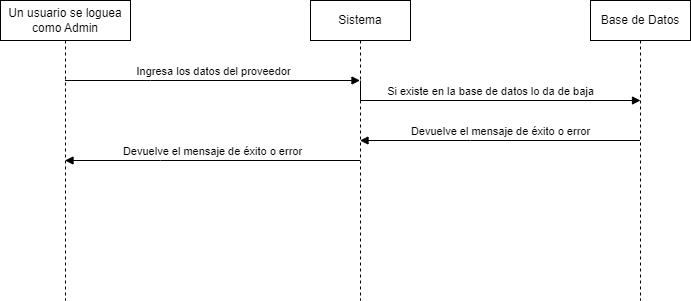

The diagram above was exported from draw.io. Its source (the exported page's mxGraphModel, read from the mxfile embedded in the PNG):
<mxGraphModel dx="1050" dy="566" grid="1" gridSize="10" guides="1" tooltips="1" connect="1" arrows="1" fold="1" page="1" pageScale="1" pageWidth="850" pageHeight="1100" math="0" shadow="0">
  <root>
    <mxCell id="0" />
    <mxCell id="1" parent="0" />
    <mxCell id="aM9ryv3xv72pqoxQDRHE-1" value="Un usuario se loguea como Admin" style="shape=umlLifeline;perimeter=lifelinePerimeter;whiteSpace=wrap;html=1;container=0;dropTarget=0;collapsible=0;recursiveResize=0;outlineConnect=0;portConstraint=eastwest;newEdgeStyle={&quot;edgeStyle&quot;:&quot;elbowEdgeStyle&quot;,&quot;elbow&quot;:&quot;vertical&quot;,&quot;curved&quot;:0,&quot;rounded&quot;:0};" parent="1" vertex="1">
      <mxGeometry x="30" y="40" width="130" height="300" as="geometry" />
    </mxCell>
    <mxCell id="aM9ryv3xv72pqoxQDRHE-5" value="Sistema" style="shape=umlLifeline;perimeter=lifelinePerimeter;whiteSpace=wrap;html=1;container=0;dropTarget=0;collapsible=0;recursiveResize=0;outlineConnect=0;portConstraint=eastwest;newEdgeStyle={&quot;edgeStyle&quot;:&quot;elbowEdgeStyle&quot;,&quot;elbow&quot;:&quot;vertical&quot;,&quot;curved&quot;:0,&quot;rounded&quot;:0};" parent="1" vertex="1">
      <mxGeometry x="340" y="40" width="100" height="300" as="geometry" />
    </mxCell>
    <mxCell id="aM9ryv3xv72pqoxQDRHE-7" value="Ingresa los datos del proveedor" style="html=1;verticalAlign=bottom;endArrow=block;edgeStyle=elbowEdgeStyle;elbow=vertical;curved=0;rounded=0;" parent="1" source="aM9ryv3xv72pqoxQDRHE-1" target="aM9ryv3xv72pqoxQDRHE-5" edge="1">
      <mxGeometry relative="1" as="geometry">
        <mxPoint x="100" y="120" as="sourcePoint" />
        <Array as="points">
          <mxPoint x="180" y="120" />
        </Array>
        <mxPoint x="385" y="120" as="targetPoint" />
      </mxGeometry>
    </mxCell>
    <mxCell id="aM9ryv3xv72pqoxQDRHE-9" value="Devuelve el mensaje de éxito o error" style="html=1;verticalAlign=bottom;endArrow=block;edgeStyle=elbowEdgeStyle;elbow=vertical;curved=0;rounded=0;" parent="1" edge="1">
      <mxGeometry relative="1" as="geometry">
        <mxPoint x="389.5" y="200" as="sourcePoint" />
        <Array as="points">
          <mxPoint x="190" y="200" />
        </Array>
        <mxPoint x="94.5" y="200" as="targetPoint" />
      </mxGeometry>
    </mxCell>
    <mxCell id="P2j63inKlv9rQTfDUfxb-1" value="Base de Datos" style="shape=umlLifeline;perimeter=lifelinePerimeter;whiteSpace=wrap;html=1;container=0;dropTarget=0;collapsible=0;recursiveResize=0;outlineConnect=0;portConstraint=eastwest;newEdgeStyle={&quot;edgeStyle&quot;:&quot;elbowEdgeStyle&quot;,&quot;elbow&quot;:&quot;vertical&quot;,&quot;curved&quot;:0,&quot;rounded&quot;:0};" vertex="1" parent="1">
      <mxGeometry x="620" y="40" width="100" height="300" as="geometry" />
    </mxCell>
    <mxCell id="P2j63inKlv9rQTfDUfxb-2" value="Si existe en la base de datos lo da de baja" style="html=1;verticalAlign=bottom;endArrow=block;edgeStyle=elbowEdgeStyle;elbow=vertical;curved=0;rounded=0;" edge="1" parent="1">
      <mxGeometry relative="1" as="geometry">
        <mxPoint x="390" y="120" as="sourcePoint" />
        <Array as="points">
          <mxPoint x="480" y="140" />
          <mxPoint x="475" y="120" />
        </Array>
        <mxPoint x="670" y="140" as="targetPoint" />
      </mxGeometry>
    </mxCell>
    <mxCell id="P2j63inKlv9rQTfDUfxb-3" value="Devuelve el mensaje de éxito o error" style="html=1;verticalAlign=bottom;endArrow=block;edgeStyle=elbowEdgeStyle;elbow=vertical;curved=0;rounded=0;" edge="1" parent="1" source="P2j63inKlv9rQTfDUfxb-1" target="aM9ryv3xv72pqoxQDRHE-5">
      <mxGeometry relative="1" as="geometry">
        <mxPoint x="685" y="160" as="sourcePoint" />
        <Array as="points">
          <mxPoint x="500" y="180" />
          <mxPoint x="485" y="160" />
        </Array>
        <mxPoint x="390" y="160" as="targetPoint" />
      </mxGeometry>
    </mxCell>
  </root>
</mxGraphModel>